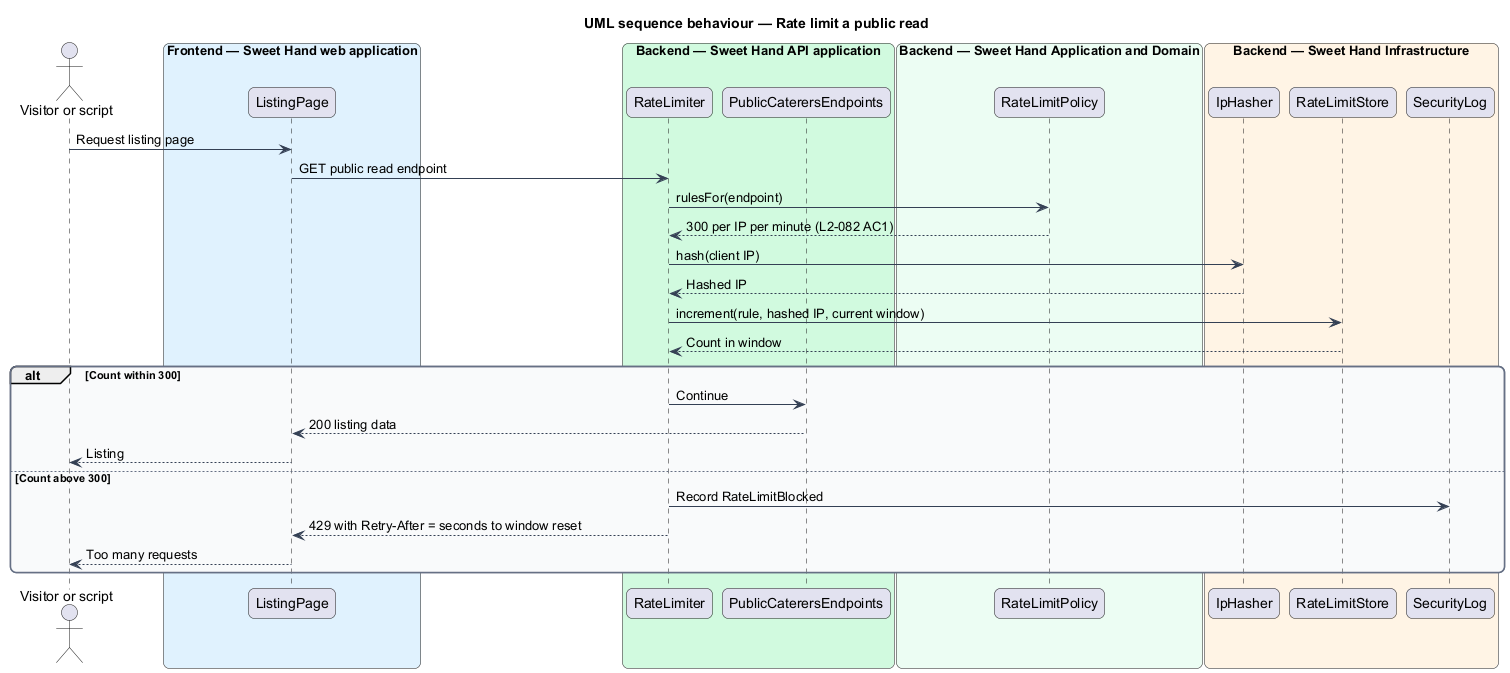

The diagram above was rendered by PlantUML. Its source (embedded in the PNG):
@startuml
title UML sequence behaviour — Rate limit a public read
skinparam backgroundColor #FFFFFF
skinparam shadowing false
skinparam roundcorner 12
skinparam defaultFontName Arial
skinparam ArrowColor #344054
skinparam rectangle {
  BorderColor #344054
  FontColor #101828
}
skinparam package {
  BorderColor #667085
  FontColor #101828
  BackgroundColor #F9FAFB
}
actor "Visitor or script" as actor
box "Frontend — Sweet Hand web application" #E0F2FE
  participant "ListingPage" as page
end box
box "Backend — Sweet Hand API application" #D1FADF
  participant "RateLimiter" as limiter
  participant "PublicCaterersEndpoints" as endpoints
end box
box "Backend — Sweet Hand Application and Domain" #ECFDF3
  participant "RateLimitPolicy" as policy
end box
box "Backend — Sweet Hand Infrastructure" #FFF4E5
  participant "IpHasher" as iphash
  participant "RateLimitStore" as store
  participant "SecurityLog" as seclog
end box
actor -> page : Request listing page
page -> limiter : GET public read endpoint
limiter -> policy : rulesFor(endpoint)
policy --> limiter : 300 per IP per minute (L2-082 AC1)
limiter -> iphash : hash(client IP)
iphash --> limiter : Hashed IP
limiter -> store : increment(rule, hashed IP, current window)
store --> limiter : Count in window
alt Count within 300
  limiter -> endpoints : Continue
  endpoints --> page : 200 listing data
  page --> actor : Listing
else Count above 300
  limiter -> seclog : Record RateLimitBlocked
  limiter --> page : 429 with Retry-After = seconds to window reset
  page --> actor : Too many requests
end
@enduml